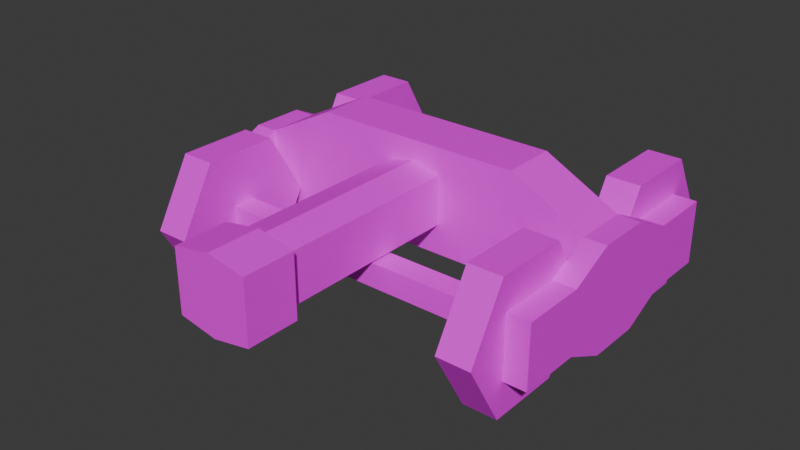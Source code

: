 # Source: car-truck-front.blend  (saved by Blender 4.1.24; exported with 4.5.12 LTS)
import bpy
from mathutils import Matrix  # noqa: F401  (used for matrix-valued properties, if any)

bpy.ops.wm.read_factory_settings(use_empty=True)
scene = bpy.context.scene
scene.name = 'Scene'

# ---- collections
col_collection = bpy.data.collections.new('Collection'); scene.collection.children.link(col_collection)

# ---- images (referenced by path relative to the original .blend; pixels are not part of the script)
import os
ASSET_DIR = os.environ.get("B2B_ASSET_DIR", "")  # directory of the original .blend (textures are referenced by path, not embedded)
HERE = os.path.dirname(os.path.abspath(__file__))  # packed textures are extracted next to this script under _unpacked/

def load_image(name, relpath, width, height, colorspace="sRGB"):
    """Load a texture the original file referenced (path relative to the .blend, or extracted next to this script)."""
    p = next((c for c in (os.path.join(HERE, relpath), os.path.join(ASSET_DIR, relpath)) if relpath and os.path.exists(c)), "")
    if p:
        img = bpy.data.images.load(p, check_existing=True)
        img.name = name
    else:  # same state as the original file: an image datablock whose file is absent (Cycles renders it pink)
        img = bpy.data.images.new(name, width, height)
        img.source = "FILE"
        img.filepath = "//" + (relpath or name)
    img.colorspace_settings.name = colorspace
    return img
img_rail_truck_png_001 = load_image('rail-truck.png.001', 'rail-truck.png', 1024, 1024, 'sRGB')

# ---- materials (node trees are filled in below, after node groups)
mat_truck = bpy.data.materials.new('truck')
mat_truck.use_transparent_shadow = False

# ---- material node trees
mat_truck.use_nodes = True; mat_truck.node_tree.nodes.clear()
_N = mat_truck.node_tree.nodes; _L = mat_truck.node_tree.links
n0 = _N.new('ShaderNodeBsdfPrincipled'); n0.name = 'Principled BSDF'; n0.location = (10, 300)
n1 = _N.new('ShaderNodeOutputMaterial'); n1.name = 'Material Output'; n1.location = (300, 300)
n2 = _N.new('ShaderNodeTexImage'); n2.name = 'Image Texture'; n2.location = (-280, 260)
n2.image = img_rail_truck_png_001
n2.interpolation = 'Closest'
_L.new(n0.outputs[0], n1.inputs[0])
_L.new(n2.outputs[0], n0.inputs[0])
n1.is_active_output = True

# ---- world
world_world = bpy.data.worlds.new('World'); scene.world = world_world
world_world.use_nodes = True; world_world.node_tree.nodes.clear()
_N = world_world.node_tree.nodes; _L = world_world.node_tree.links
n0 = _N.new('ShaderNodeOutputWorld'); n0.name = 'World Output'; n0.location = (300, 300)
n1 = _N.new('ShaderNodeBackground'); n1.name = 'Background'; n1.location = (10, 300)
n1.inputs[0].default_value = (0.05088, 0.05088, 0.05088, 1.0)
_L.new(n1.outputs[0], n0.inputs[0])
n0.is_active_output = True
world_world.color = (0.05088, 0.05088, 0.05088)
world_world.use_sun_shadow = False
world_world.sun_shadow_jitter_overblur = 0.0

# ---- meshes
me_cube_072 = bpy.data.meshes.new('Cube.072')
me_cube_072.from_pydata([(0.5491, -0.6781, -0.3444), (0.5491, -0.5347, -0.09605), (0.5491, -0.2479, -0.09605), (0.5491, -0.1045, -0.3444), (0.5491, -0.2479, -0.5928), (0.5491, -0.5347, -0.5928), (0.6786, -0.6781, -0.3444), (0.6786, -0.5347, -0.09605), (0.6786, -0.2479, -0.09605), (0.6786, -0.1045, -0.3444), (0.6786, -0.2479, -0.5928), (0.6786, -0.5347, -0.5928), (0.5491, 0.1039, -0.3444), (0.5491, 0.2473, -0.09605), (0.5491, 0.5341, -0.09605), (0.5491, 0.6775, -0.3444), (0.5491, 0.5341, -0.5928), (0.5491, 0.2473, -0.5928), (0.6786, 0.1039, -0.3444), (0.6786, 0.2473, -0.09605), (0.6786, 0.5341, -0.09605), (0.6786, 0.6775, -0.3444), (0.6786, 0.5341, -0.5928), (0.6786, 0.2473, -0.5928), (0.5491, -0.3457, -0.2989), (0.5491, -0.3457, -0.39), (0.5491, -0.4369, -0.2989), (0.5491, -0.4369, -0.39), (0.0, -0.4369, -0.2989), (0.0, -0.3457, -0.2989), (0.0, -0.3457, -0.39), (0.0, -0.4369, -0.39), (0.5491, 0.4369, -0.2989), (0.5491, 0.4369, -0.39), (0.5491, 0.3457, -0.2989), (0.5491, 0.3457, -0.39), (0.0, 0.3457, -0.2989), (0.0, 0.4369, -0.2989), (0.0, 0.4369, -0.39), (0.0, 0.3457, -0.39), (0.6786, -0.2708, -0.2239), (0.6786, -0.2708, -0.4649), (0.6786, -0.5118, -0.2239), (0.6786, -0.5118, -0.4649), (0.6786, 0.5118, -0.2239), (0.6786, 0.5118, -0.4649), (0.6786, 0.2708, -0.2239), (0.6786, 0.2708, -0.4649), (0.7644, -0.2708, -0.2239), (0.7644, -0.5118, -0.2239), (0.7644, -0.2708, -0.4649), (0.7644, -0.5118, -0.4649), (0.7644, 0.5118, -0.2239), (0.7644, 0.2708, -0.2239), (0.7644, 0.5118, -0.4649), (0.7644, 0.2708, -0.4649), (0.6786, -0.1037, -0.1439), (0.6786, 0.1037, -0.1439), (0.7644, 0.1037, -0.1439), (0.7644, -0.1037, -0.1439), (0.7644, 0.1037, -0.545), (0.7644, -0.1037, -0.545), (0.6786, 0.1037, -0.545), (0.6786, -0.1037, -0.545), (0.3987, -0.1037, 0.0), (0.3987, 0.1037, 0.0), (0.3987, 0.1037, -0.4011), (0.3987, -0.1037, -0.4011), (0.0, -0.1037, 0.0), (0.0, 0.1037, 0.0), (0.0, 0.1037, -0.4011), (0.0, -0.1037, -0.4011), (0.1097, 0.8273, -0.2875), (0.1097, 0.8273, -0.1021), (0.1097, 0.1037, -0.2875), (0.1097, 0.1037, -0.1021), (0.145, 1.027, -0.3131), (0.145, 1.027, -0.07638), (0.145, 0.8273, -0.3131), (0.145, 0.8273, -0.07638), (0.0, 0.8273, -0.3397), (0.0, 0.8273, -0.04979), (0.0, 1.027, -0.3397), (0.0, 1.027, -0.04979), (0.0, 0.1037, -0.07356), (0.0, 0.8273, -0.07356), (0.0, 0.1037, -0.316), (0.0, 0.8273, -0.316)], [], [(1, 0, 5, 4, 3, 2), (7, 8, 9, 10, 11, 6), (2, 3, 9, 8), (0, 1, 7, 6), (5, 0, 6, 11), (3, 4, 10, 9), (1, 2, 8, 7), (4, 5, 11, 10), (13, 12, 17, 16, 15, 14), (19, 20, 21, 22, 23, 18), (14, 15, 21, 20), (12, 13, 19, 18), (17, 12, 18, 23), (15, 16, 22, 21), (13, 14, 20, 19), (16, 17, 23, 22), (25, 27, 31, 30), (26, 24, 29, 28), (27, 26, 28, 31), (24, 25, 30, 29), (33, 35, 39, 38), (34, 32, 37, 36), (35, 34, 36, 39), (32, 33, 38, 37), (40, 42, 43, 41), (44, 46, 47, 45), (48, 50, 51, 49), (52, 54, 55, 53), (59, 61, 50, 48), (44, 45, 54, 52), (43, 42, 49, 51), (56, 59, 48, 40), (45, 47, 55, 54), (46, 44, 52, 53), (41, 43, 51, 50), (42, 40, 48, 49), (61, 63, 41, 50), (63, 56, 40, 41), (47, 46, 57, 62), (62, 57, 65, 66), (55, 47, 62, 60), (60, 62, 63, 61), (46, 53, 58, 57), (57, 58, 59, 56), (53, 55, 60, 58), (58, 60, 61, 59), (64, 67, 71, 68), (56, 63, 67, 64), (63, 62, 66, 67), (57, 56, 64, 65), (67, 66, 70, 71), (66, 65, 69, 70), (65, 64, 68, 69), (79, 81, 83, 77), (74, 75, 73, 72), (86, 74, 72, 87), (80, 81, 79, 78), (78, 79, 77, 76), (80, 78, 76, 82), (76, 77, 83, 82), (75, 84, 85, 73)])
_uv = me_cube_072.uv_layers.new(name='UVMap')
_uv.uv.foreach_set('vector', [0.5778, 0.6235, 0.5778, 0.4667, 0.7136, 0.3883, 0.8494, 0.4667, 0.8494, 0.6235, 0.7136, 0.7019, 0.5778, 0.4667, 0.7136, 0.3883, 0.8494, 0.4667, 0.8494, 0.6235, 0.7136, 0.7019, 0.5778, 0.6235, 0.09521, 0.8047, 0.09521, 0.9615, 0.02441, 0.9615, 0.02441, 0.8047, 0.09521, 0.4912, 0.09521, 0.648, 0.02441, 0.648, 0.02441, 0.4912, 0.09521, 0.3344, 0.09521, 0.4912, 0.02441, 0.4912, 0.02442, 0.3344, 0.09521, 0.02086, 0.09521, 0.1776, 0.02442, 0.1776, 0.02442, 0.02086, 0.09521, 0.648, 0.09521, 0.8047, 0.02441, 0.8047, 0.02441, 0.648, 0.09521, 0.1776, 0.09521, 0.3344, 0.02442, 0.3344, 0.02442, 0.1776, 0.8494, 0.6235, 0.7136, 0.7019, 0.5778, 0.6235, 0.5778, 0.4667, 0.7136, 0.3883, 0.8494, 0.4667, 0.5778, 0.4667, 0.7136, 0.3883, 0.8494, 0.4667, 0.8494, 0.6235, 0.7136, 0.7019, 0.5778, 0.6235, 0.02442, 0.648, 0.02442, 0.4912, 0.09521, 0.4912, 0.09521, 0.648, 0.02442, 0.9615, 0.02442, 0.8047, 0.09521, 0.8047, 0.09521, 0.9615, 0.02442, 0.1776, 0.02442, 0.02086, 0.09521, 0.02086, 0.09521, 0.1776, 0.02442, 0.4912, 0.02442, 0.3344, 0.09521, 0.3344, 0.09521, 0.4912, 0.02442, 0.8047, 0.02442, 0.648, 0.09521, 0.648, 0.09521, 0.8047, 0.02442, 0.3344, 0.02442, 0.1776, 0.09521, 0.1776, 0.09521, 0.3344, 0.2841, 0.9653, 0.2462, 0.9653, 0.2462, 0.7369, 0.2841, 0.7369, 0.3599, 0.9653, 0.322, 0.9653, 0.322, 0.7369, 0.3599, 0.7369, 0.3978, 0.9653, 0.3599, 0.9653, 0.3599, 0.7369, 0.3978, 0.7369, 0.322, 0.9653, 0.2841, 0.9653, 0.2841, 0.7369, 0.322, 0.7369, 0.2841, 0.9653, 0.2462, 0.9653, 0.2462, 0.7369, 0.2841, 0.7369, 0.3599, 0.9653, 0.322, 0.9653, 0.322, 0.7369, 0.3599, 0.7369, 0.3978, 0.9653, 0.3599, 0.9653, 0.3599, 0.7369, 0.3978, 0.7369, 0.322, 0.9653, 0.2841, 0.9653, 0.2841, 0.7369, 0.322, 0.7369, 0.3598, 0.2923, 0.198, 0.2923, 0.198, 0.1305, 0.3598, 0.1305, 0.8546, 0.1221, 0.6929, 0.1221, 0.6929, 0.2839, 0.8546, 0.2839, 0.3598, 0.1305, 0.3598, 0.2923, 0.198, 0.2923, 0.198, 0.1305, 0.8546, 0.1221, 0.8546, 0.2839, 0.6929, 0.2839, 0.6929, 0.1221, 0.4693, 0.1009, 0.4688, 0.3236, 0.3598, 0.2923, 0.3598, 0.1305, 0.9122, 0.1221, 0.9122, 0.2839, 0.8546, 0.2839, 0.8546, 0.1221, 0.1405, 0.2923, 0.1405, 0.1305, 0.198, 0.1305, 0.198, 0.2923, 0.4638, 0.05011, 0.4693, 0.1009, 0.3598, 0.1305, 0.3529, 0.07375, 0.8553, 0.3385, 0.7017, 0.3404, 0.6929, 0.2839, 0.8546, 0.2839, 0.6988, 0.066, 0.855, 0.06899, 0.8546, 0.1221, 0.6929, 0.1221, 0.3528, 0.3488, 0.1975, 0.3449, 0.198, 0.2923, 0.3598, 0.2923, 0.1975, 0.07526, 0.3529, 0.07375, 0.3598, 0.1305, 0.198, 0.1305, 0.4688, 0.3236, 0.4633, 0.3728, 0.3528, 0.3488, 0.3598, 0.2923, 0.472, 0.07679, 0.472, 0.346, 0.3598, 0.2923, 0.3598, 0.1305, 0.6929, 0.2839, 0.6929, 0.1221, 0.5807, 0.06834, 0.5807, 0.3376, 0.1515, 0.4221, 0.1552, 0.5888, 0.2729, 0.6461, 0.2692, 0.4793, 0.6929, 0.2839, 0.7017, 0.3404, 0.5918, 0.3697, 0.5854, 0.3186, 0.5854, 0.3186, 0.5918, 0.3697, 0.4633, 0.3728, 0.4688, 0.3236, 0.6988, 0.066, 0.6929, 0.1221, 0.5824, 0.09551, 0.587, 0.04703, 0.587, 0.04703, 0.5824, 0.09551, 0.4693, 0.1009, 0.4638, 0.05011, 0.6929, 0.1221, 0.6929, 0.2839, 0.5854, 0.3186, 0.5824, 0.09551, 0.5824, 0.09551, 0.5854, 0.3186, 0.4688, 0.3236, 0.4693, 0.1009, 0.2729, 0.6461, 0.2692, 0.4793, 0.435, 0.4756, 0.4387, 0.6424, 0.1552, 0.5888, 0.1515, 0.4221, 0.2692, 0.4793, 0.2729, 0.6461, 0.2172, 0.9686, 0.131, 0.9686, 0.131, 0.8377, 0.2172, 0.8377, 0.2172, 0.9686, 0.131, 0.9686, 0.131, 0.8377, 0.2172, 0.8377, 0.2172, 0.8377, 0.131, 0.8377, 0.131, 0.6719, 0.2172, 0.6719, 0.2692, 0.4793, 0.2729, 0.6461, 0.4387, 0.6424, 0.435, 0.4756, 0.2172, 0.8377, 0.131, 0.8377, 0.131, 0.6719, 0.2172, 0.6719, 0.6768, 0.8975, 0.7371, 0.8975, 0.7371, 0.9807, 0.6768, 0.9807, 0.4744, 0.6834, 0.5752, 0.6834, 0.5752, 0.9844, 0.4744, 0.9844, 0.5984, 0.9844, 0.5364, 0.9844, 0.5364, 0.6834, 0.5984, 0.6834, 0.7371, 0.8975, 0.7371, 0.7769, 0.7974, 0.7769, 0.7974, 0.8975, 0.6539, 0.8975, 0.6539, 0.7769, 0.7371, 0.7769, 0.7371, 0.8975, 0.7371, 0.8975, 0.7974, 0.8975, 0.7974, 0.9807, 0.7371, 0.9807, 0.7371, 0.8975, 0.7371, 0.7769, 0.7974, 0.7769, 0.7974, 0.8975, 0.5364, 0.9844, 0.4744, 0.9844, 0.4744, 0.6834, 0.5364, 0.6834])
me_cube_072.materials.append(mat_truck)
me_cube_072.update()

# ---- objects
ob_boxcar_front_truck = bpy.data.objects.new('boxcar-front-truck', me_cube_072)

# ---- transforms, parenting, visibility, modifiers, constraints
ob_boxcar_front_truck.location = (0.0, 0.001663, 0.5911)
ob_boxcar_front_truck.scale = (1.0, -1.0, 1.0)
_m = ob_boxcar_front_truck.modifiers.new('Mirror', 'MIRROR')
_m.use_clip = True

# ---- collection membership
col_collection.objects.link(ob_boxcar_front_truck)

# ---- scene / render settings (as saved in the file)
scene.frame_start = 1; scene.frame_end = 250; scene.frame_set(2)
scene.render.engine = 'BLENDER_EEVEE_NEXT'
scene.cycles.sampling_pattern = 'TABULATED_SOBOL'
scene.eevee.ray_tracing_options.trace_max_roughness = 0.0
bpy.context.view_layer.update()

# ---- added for rendering (the .blend has no active camera and no usable light): camera, sun
cam_auto = bpy.data.cameras.new('AutoCamera')
cam_auto.lens = 50.0
cam_auto.sensor_width = 36.0
cam_auto.clip_end = 1000.0
ob_auto_camera = bpy.data.objects.new('AutoCamera', cam_auto)
scene.collection.objects.link(ob_auto_camera)
ob_auto_camera.location = (2.18887, -2.7996, 2.04574)
ob_auto_camera.rotation_euler = (1.09748, -7.21219e-08, 0.694738)
scene.camera = ob_auto_camera
light_auto_sun = bpy.data.lights.new('AutoSun', 'SUN')
light_auto_sun.energy = 3.0
light_auto_sun.angle = 0.0523599
ob_auto_sun = bpy.data.objects.new('AutoSun', light_auto_sun)
scene.collection.objects.link(ob_auto_sun)
ob_auto_sun.rotation_euler = (0.872665, 0.174533, 0.523599)
bpy.context.view_layer.update()
